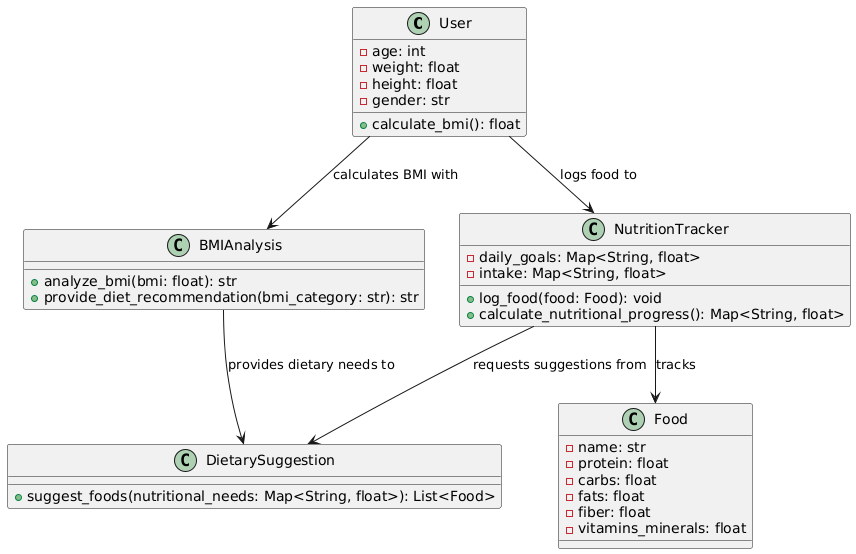

The diagram above was rendered by PlantUML. Its source (embedded in the PNG):
@startuml
class User {
    - age: int
    - weight: float
    - height: float
    - gender: str
    + calculate_bmi(): float
}

class BMIAnalysis {
    + analyze_bmi(bmi: float): str
    + provide_diet_recommendation(bmi_category: str): str
}

class Food {
    - name: str
    - protein: float
    - carbs: float
    - fats: float
    - fiber: float
    - vitamins_minerals: float
}

class NutritionTracker {
    - daily_goals: Map<String, float>
    - intake: Map<String, float>
    + log_food(food: Food): void
    + calculate_nutritional_progress(): Map<String, float>
}

class DietarySuggestion {
    + suggest_foods(nutritional_needs: Map<String, float>): List<Food>
}

User --> BMIAnalysis : "calculates BMI with"
User --> NutritionTracker : "logs food to"
NutritionTracker --> Food : "tracks"
NutritionTracker --> DietarySuggestion : "requests suggestions from"
BMIAnalysis --> DietarySuggestion : "provides dietary needs to"
@enduml